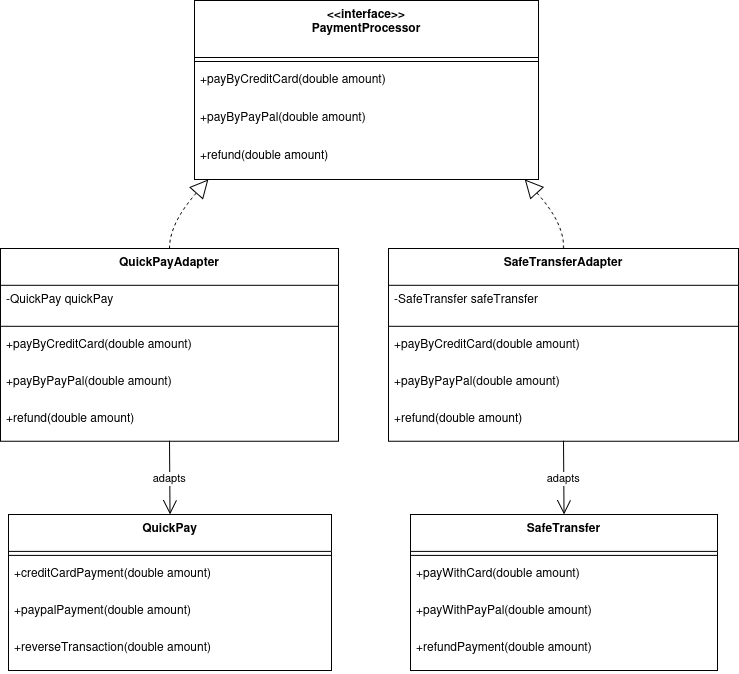

The diagram above was exported from draw.io. Its source (the exported page's mxGraphModel, read from the mxfile embedded in the PNG):
<mxGraphModel dx="1426" dy="761" grid="1" gridSize="10" guides="1" tooltips="1" connect="1" arrows="1" fold="1" page="1" pageScale="1" pageWidth="850" pageHeight="1100" math="0" shadow="0">
  <root>
    <mxCell id="0" />
    <mxCell id="1" parent="0" />
    <mxCell id="soNtGVKCC1yUBgDX4jsl-52" parent="1" style="swimlane;fontStyle=1;align=center;verticalAlign=top;childLayout=stackLayout;horizontal=1;startSize=57;horizontalStack=0;resizeParent=1;resizeParentMax=0;resizeLast=0;collapsible=0;marginBottom=0;" value="&lt;&lt;interface&gt;&gt;&#10;PaymentProcessor" vertex="1">
      <mxGeometry height="179" width="344" x="214" y="20" as="geometry" />
    </mxCell>
    <mxCell id="soNtGVKCC1yUBgDX4jsl-53" parent="soNtGVKCC1yUBgDX4jsl-52" style="line;strokeWidth=1;fillColor=none;align=left;verticalAlign=middle;spacingTop=-1;spacingLeft=3;spacingRight=3;rotatable=0;labelPosition=right;points=[];portConstraint=eastwest;strokeColor=inherit;" vertex="1">
      <mxGeometry height="8" width="344" y="57" as="geometry" />
    </mxCell>
    <mxCell id="soNtGVKCC1yUBgDX4jsl-54" parent="soNtGVKCC1yUBgDX4jsl-52" style="text;strokeColor=none;fillColor=none;align=left;verticalAlign=top;spacingLeft=4;spacingRight=4;overflow=hidden;rotatable=0;points=[[0,0.5],[1,0.5]];portConstraint=eastwest;" value="+payByCreditCard(double amount)" vertex="1">
      <mxGeometry height="38" width="344" y="65" as="geometry" />
    </mxCell>
    <mxCell id="soNtGVKCC1yUBgDX4jsl-55" parent="soNtGVKCC1yUBgDX4jsl-52" style="text;strokeColor=none;fillColor=none;align=left;verticalAlign=top;spacingLeft=4;spacingRight=4;overflow=hidden;rotatable=0;points=[[0,0.5],[1,0.5]];portConstraint=eastwest;" value="+payByPayPal(double amount)" vertex="1">
      <mxGeometry height="38" width="344" y="103" as="geometry" />
    </mxCell>
    <mxCell id="soNtGVKCC1yUBgDX4jsl-56" parent="soNtGVKCC1yUBgDX4jsl-52" style="text;strokeColor=none;fillColor=none;align=left;verticalAlign=top;spacingLeft=4;spacingRight=4;overflow=hidden;rotatable=0;points=[[0,0.5],[1,0.5]];portConstraint=eastwest;" value="+refund(double amount)" vertex="1">
      <mxGeometry height="38" width="344" y="141" as="geometry" />
    </mxCell>
    <mxCell id="soNtGVKCC1yUBgDX4jsl-57" parent="1" style="swimlane;fontStyle=1;align=center;verticalAlign=top;childLayout=stackLayout;horizontal=1;startSize=36.888888888888886;horizontalStack=0;resizeParent=1;resizeParentMax=0;resizeLast=0;collapsible=0;marginBottom=0;" value="QuickPay" vertex="1">
      <mxGeometry height="155.88888888888889" width="323" x="28" y="534" as="geometry" />
    </mxCell>
    <mxCell id="soNtGVKCC1yUBgDX4jsl-58" parent="soNtGVKCC1yUBgDX4jsl-57" style="line;strokeWidth=1;fillColor=none;align=left;verticalAlign=middle;spacingTop=-1;spacingLeft=3;spacingRight=3;rotatable=0;labelPosition=right;points=[];portConstraint=eastwest;strokeColor=inherit;" vertex="1">
      <mxGeometry height="8" width="323" y="36.888888888888886" as="geometry" />
    </mxCell>
    <mxCell id="soNtGVKCC1yUBgDX4jsl-59" parent="soNtGVKCC1yUBgDX4jsl-57" style="text;strokeColor=none;fillColor=none;align=left;verticalAlign=top;spacingLeft=4;spacingRight=4;overflow=hidden;rotatable=0;points=[[0,0.5],[1,0.5]];portConstraint=eastwest;" value="+creditCardPayment(double amount)" vertex="1">
      <mxGeometry height="37" width="323" y="44.888888888888886" as="geometry" />
    </mxCell>
    <mxCell id="soNtGVKCC1yUBgDX4jsl-60" parent="soNtGVKCC1yUBgDX4jsl-57" style="text;strokeColor=none;fillColor=none;align=left;verticalAlign=top;spacingLeft=4;spacingRight=4;overflow=hidden;rotatable=0;points=[[0,0.5],[1,0.5]];portConstraint=eastwest;" value="+paypalPayment(double amount)" vertex="1">
      <mxGeometry height="37" width="323" y="81.88888888888889" as="geometry" />
    </mxCell>
    <mxCell id="soNtGVKCC1yUBgDX4jsl-61" parent="soNtGVKCC1yUBgDX4jsl-57" style="text;strokeColor=none;fillColor=none;align=left;verticalAlign=top;spacingLeft=4;spacingRight=4;overflow=hidden;rotatable=0;points=[[0,0.5],[1,0.5]];portConstraint=eastwest;" value="+reverseTransaction(double amount)" vertex="1">
      <mxGeometry height="37" width="323" y="118.88888888888889" as="geometry" />
    </mxCell>
    <mxCell id="soNtGVKCC1yUBgDX4jsl-62" parent="1" style="swimlane;fontStyle=1;align=center;verticalAlign=top;childLayout=stackLayout;horizontal=1;startSize=36.888888888888886;horizontalStack=0;resizeParent=1;resizeParentMax=0;resizeLast=0;collapsible=0;marginBottom=0;" value="SafeTransfer" vertex="1">
      <mxGeometry height="155.88888888888889" width="307" x="430" y="534" as="geometry" />
    </mxCell>
    <mxCell id="soNtGVKCC1yUBgDX4jsl-63" parent="soNtGVKCC1yUBgDX4jsl-62" style="line;strokeWidth=1;fillColor=none;align=left;verticalAlign=middle;spacingTop=-1;spacingLeft=3;spacingRight=3;rotatable=0;labelPosition=right;points=[];portConstraint=eastwest;strokeColor=inherit;" vertex="1">
      <mxGeometry height="8" width="307" y="36.888888888888886" as="geometry" />
    </mxCell>
    <mxCell id="soNtGVKCC1yUBgDX4jsl-64" parent="soNtGVKCC1yUBgDX4jsl-62" style="text;strokeColor=none;fillColor=none;align=left;verticalAlign=top;spacingLeft=4;spacingRight=4;overflow=hidden;rotatable=0;points=[[0,0.5],[1,0.5]];portConstraint=eastwest;" value="+payWithCard(double amount)" vertex="1">
      <mxGeometry height="37" width="307" y="44.888888888888886" as="geometry" />
    </mxCell>
    <mxCell id="soNtGVKCC1yUBgDX4jsl-65" parent="soNtGVKCC1yUBgDX4jsl-62" style="text;strokeColor=none;fillColor=none;align=left;verticalAlign=top;spacingLeft=4;spacingRight=4;overflow=hidden;rotatable=0;points=[[0,0.5],[1,0.5]];portConstraint=eastwest;" value="+payWithPayPal(double amount)" vertex="1">
      <mxGeometry height="37" width="307" y="81.88888888888889" as="geometry" />
    </mxCell>
    <mxCell id="soNtGVKCC1yUBgDX4jsl-66" parent="soNtGVKCC1yUBgDX4jsl-62" style="text;strokeColor=none;fillColor=none;align=left;verticalAlign=top;spacingLeft=4;spacingRight=4;overflow=hidden;rotatable=0;points=[[0,0.5],[1,0.5]];portConstraint=eastwest;" value="+refundPayment(double amount)" vertex="1">
      <mxGeometry height="37" width="307" y="118.88888888888889" as="geometry" />
    </mxCell>
    <mxCell id="soNtGVKCC1yUBgDX4jsl-67" parent="1" style="swimlane;fontStyle=1;align=center;verticalAlign=top;childLayout=stackLayout;horizontal=1;startSize=36.8;horizontalStack=0;resizeParent=1;resizeParentMax=0;resizeLast=0;collapsible=0;marginBottom=0;" value="QuickPayAdapter" vertex="1">
      <mxGeometry height="192.8" width="338" x="20" y="268" as="geometry" />
    </mxCell>
    <mxCell id="soNtGVKCC1yUBgDX4jsl-68" parent="soNtGVKCC1yUBgDX4jsl-67" style="text;strokeColor=none;fillColor=none;align=left;verticalAlign=top;spacingLeft=4;spacingRight=4;overflow=hidden;rotatable=0;points=[[0,0.5],[1,0.5]];portConstraint=eastwest;" value="-QuickPay quickPay" vertex="1">
      <mxGeometry height="37" width="338" y="36.8" as="geometry" />
    </mxCell>
    <mxCell id="soNtGVKCC1yUBgDX4jsl-69" parent="soNtGVKCC1yUBgDX4jsl-67" style="line;strokeWidth=1;fillColor=none;align=left;verticalAlign=middle;spacingTop=-1;spacingLeft=3;spacingRight=3;rotatable=0;labelPosition=right;points=[];portConstraint=eastwest;strokeColor=inherit;" vertex="1">
      <mxGeometry height="8" width="338" y="73.8" as="geometry" />
    </mxCell>
    <mxCell id="soNtGVKCC1yUBgDX4jsl-70" parent="soNtGVKCC1yUBgDX4jsl-67" style="text;strokeColor=none;fillColor=none;align=left;verticalAlign=top;spacingLeft=4;spacingRight=4;overflow=hidden;rotatable=0;points=[[0,0.5],[1,0.5]];portConstraint=eastwest;" value="+payByCreditCard(double amount)" vertex="1">
      <mxGeometry height="37" width="338" y="81.8" as="geometry" />
    </mxCell>
    <mxCell id="soNtGVKCC1yUBgDX4jsl-71" parent="soNtGVKCC1yUBgDX4jsl-67" style="text;strokeColor=none;fillColor=none;align=left;verticalAlign=top;spacingLeft=4;spacingRight=4;overflow=hidden;rotatable=0;points=[[0,0.5],[1,0.5]];portConstraint=eastwest;" value="+payByPayPal(double amount)" vertex="1">
      <mxGeometry height="37" width="338" y="118.8" as="geometry" />
    </mxCell>
    <mxCell id="soNtGVKCC1yUBgDX4jsl-72" parent="soNtGVKCC1yUBgDX4jsl-67" style="text;strokeColor=none;fillColor=none;align=left;verticalAlign=top;spacingLeft=4;spacingRight=4;overflow=hidden;rotatable=0;points=[[0,0.5],[1,0.5]];portConstraint=eastwest;" value="+refund(double amount)" vertex="1">
      <mxGeometry height="37" width="338" y="155.8" as="geometry" />
    </mxCell>
    <mxCell id="soNtGVKCC1yUBgDX4jsl-73" parent="1" style="swimlane;fontStyle=1;align=center;verticalAlign=top;childLayout=stackLayout;horizontal=1;startSize=36.8;horizontalStack=0;resizeParent=1;resizeParentMax=0;resizeLast=0;collapsible=0;marginBottom=0;" value="SafeTransferAdapter" vertex="1">
      <mxGeometry height="192.8" width="350" x="408" y="268" as="geometry" />
    </mxCell>
    <mxCell id="soNtGVKCC1yUBgDX4jsl-74" parent="soNtGVKCC1yUBgDX4jsl-73" style="text;strokeColor=none;fillColor=none;align=left;verticalAlign=top;spacingLeft=4;spacingRight=4;overflow=hidden;rotatable=0;points=[[0,0.5],[1,0.5]];portConstraint=eastwest;" value="-SafeTransfer safeTransfer" vertex="1">
      <mxGeometry height="37" width="350" y="36.8" as="geometry" />
    </mxCell>
    <mxCell id="soNtGVKCC1yUBgDX4jsl-75" parent="soNtGVKCC1yUBgDX4jsl-73" style="line;strokeWidth=1;fillColor=none;align=left;verticalAlign=middle;spacingTop=-1;spacingLeft=3;spacingRight=3;rotatable=0;labelPosition=right;points=[];portConstraint=eastwest;strokeColor=inherit;" vertex="1">
      <mxGeometry height="8" width="350" y="73.8" as="geometry" />
    </mxCell>
    <mxCell id="soNtGVKCC1yUBgDX4jsl-76" parent="soNtGVKCC1yUBgDX4jsl-73" style="text;strokeColor=none;fillColor=none;align=left;verticalAlign=top;spacingLeft=4;spacingRight=4;overflow=hidden;rotatable=0;points=[[0,0.5],[1,0.5]];portConstraint=eastwest;" value="+payByCreditCard(double amount)" vertex="1">
      <mxGeometry height="37" width="350" y="81.8" as="geometry" />
    </mxCell>
    <mxCell id="soNtGVKCC1yUBgDX4jsl-77" parent="soNtGVKCC1yUBgDX4jsl-73" style="text;strokeColor=none;fillColor=none;align=left;verticalAlign=top;spacingLeft=4;spacingRight=4;overflow=hidden;rotatable=0;points=[[0,0.5],[1,0.5]];portConstraint=eastwest;" value="+payByPayPal(double amount)" vertex="1">
      <mxGeometry height="37" width="350" y="118.8" as="geometry" />
    </mxCell>
    <mxCell id="soNtGVKCC1yUBgDX4jsl-78" parent="soNtGVKCC1yUBgDX4jsl-73" style="text;strokeColor=none;fillColor=none;align=left;verticalAlign=top;spacingLeft=4;spacingRight=4;overflow=hidden;rotatable=0;points=[[0,0.5],[1,0.5]];portConstraint=eastwest;" value="+refund(double amount)" vertex="1">
      <mxGeometry height="37" width="350" y="155.8" as="geometry" />
    </mxCell>
    <mxCell id="soNtGVKCC1yUBgDX4jsl-79" edge="1" parent="1" source="soNtGVKCC1yUBgDX4jsl-52" style="curved=1;dashed=1;startArrow=block;startSize=16;startFill=0;endArrow=none;exitX=0.04;exitY=1;entryX=0.5;entryY=0;rounded=0;" target="soNtGVKCC1yUBgDX4jsl-67" value="">
      <mxGeometry relative="1" as="geometry">
        <Array as="points">
          <mxPoint x="189" y="243" />
        </Array>
      </mxGeometry>
    </mxCell>
    <mxCell id="soNtGVKCC1yUBgDX4jsl-80" edge="1" parent="1" source="soNtGVKCC1yUBgDX4jsl-52" style="curved=1;dashed=1;startArrow=block;startSize=16;startFill=0;endArrow=none;exitX=0.96;exitY=1;entryX=0.5;entryY=0;rounded=0;" target="soNtGVKCC1yUBgDX4jsl-73" value="">
      <mxGeometry relative="1" as="geometry">
        <Array as="points">
          <mxPoint x="584" y="243" />
        </Array>
      </mxGeometry>
    </mxCell>
    <mxCell id="soNtGVKCC1yUBgDX4jsl-81" edge="1" parent="1" source="soNtGVKCC1yUBgDX4jsl-67" style="curved=1;startArrow=none;endArrow=open;endSize=12;exitX=0.5;exitY=1;entryX=0.5;entryY=0;rounded=0;" target="soNtGVKCC1yUBgDX4jsl-57" value="adapts">
      <mxGeometry relative="1" as="geometry">
        <Array as="points" />
      </mxGeometry>
    </mxCell>
    <mxCell id="soNtGVKCC1yUBgDX4jsl-82" edge="1" parent="1" source="soNtGVKCC1yUBgDX4jsl-73" style="curved=1;startArrow=none;endArrow=open;endSize=12;exitX=0.5;exitY=1;entryX=0.5;entryY=0;rounded=0;" target="soNtGVKCC1yUBgDX4jsl-62" value="adapts">
      <mxGeometry relative="1" as="geometry">
        <Array as="points" />
      </mxGeometry>
    </mxCell>
  </root>
</mxGraphModel>